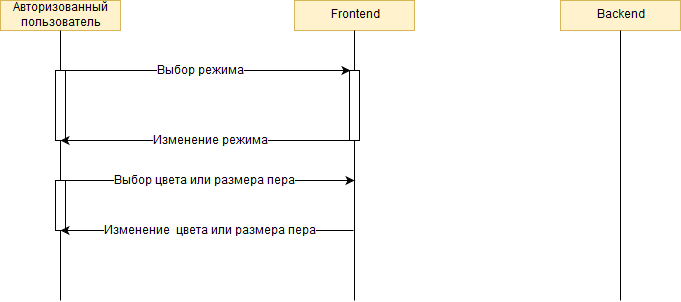

The diagram above was exported from draw.io. Its source (the exported page's mxGraphModel, read from the mxfile embedded in the PNG):
<mxGraphModel dx="903" dy="563" grid="1" gridSize="10" guides="1" tooltips="1" connect="1" arrows="1" fold="1" page="1" pageScale="1" pageWidth="827" pageHeight="1169" background="#ffffff" math="0" shadow="0">
  <root>
    <mxCell id="0" />
    <mxCell id="1" parent="0" />
    <mxCell id="2" value="Aвторизованный&lt;br&gt;пользователь" style="rounded=0;whiteSpace=wrap;html=1;fillColor=#fff2cc;strokeColor=#d6b656;" vertex="1" parent="1">
      <mxGeometry x="60" y="70" width="120" height="30" as="geometry" />
    </mxCell>
    <mxCell id="3" value="Frontend" style="rounded=0;whiteSpace=wrap;html=1;fillColor=#fff2cc;strokeColor=#d6b656;" vertex="1" parent="1">
      <mxGeometry x="354" y="70" width="120" height="30" as="geometry" />
    </mxCell>
    <mxCell id="4" value="Backend" style="rounded=0;whiteSpace=wrap;html=1;fillColor=#fff2cc;strokeColor=#d6b656;" vertex="1" parent="1">
      <mxGeometry x="620" y="70" width="120" height="30" as="geometry" />
    </mxCell>
    <mxCell id="5" value="" style="endArrow=none;html=1;entryX=0.5;entryY=1;" edge="1" source="8" target="2" parent="1">
      <mxGeometry width="50" height="50" relative="1" as="geometry">
        <mxPoint x="120" y="430" as="sourcePoint" />
        <mxPoint x="110" y="120" as="targetPoint" />
      </mxGeometry>
    </mxCell>
    <mxCell id="6" value="" style="endArrow=none;html=1;entryX=0.5;entryY=1;" edge="1" source="12" parent="1">
      <mxGeometry width="50" height="50" relative="1" as="geometry">
        <mxPoint x="414" y="430" as="sourcePoint" />
        <mxPoint x="414" y="100" as="targetPoint" />
      </mxGeometry>
    </mxCell>
    <mxCell id="7" value="" style="endArrow=none;html=1;entryX=0.5;entryY=1;" edge="1" parent="1">
      <mxGeometry width="50" height="50" relative="1" as="geometry">
        <mxPoint x="680" y="370" as="sourcePoint" />
        <mxPoint x="680" y="100" as="targetPoint" />
      </mxGeometry>
    </mxCell>
    <mxCell id="8" value="" style="rounded=0;whiteSpace=wrap;html=1;" vertex="1" parent="1">
      <mxGeometry x="115" y="140" width="10" height="70" as="geometry" />
    </mxCell>
    <mxCell id="9" value="" style="endArrow=none;html=1;entryX=0.5;entryY=1;" edge="1" source="22" target="8" parent="1">
      <mxGeometry width="50" height="50" relative="1" as="geometry">
        <mxPoint x="120" y="430" as="sourcePoint" />
        <mxPoint x="120" y="100" as="targetPoint" />
      </mxGeometry>
    </mxCell>
    <mxCell id="10" value="" style="endArrow=classic;html=1;exitX=0.5;exitY=0;" edge="1" source="8" parent="1">
      <mxGeometry width="50" height="50" relative="1" as="geometry">
        <mxPoint x="230" y="220" as="sourcePoint" />
        <mxPoint x="410" y="140" as="targetPoint" />
      </mxGeometry>
    </mxCell>
    <mxCell id="11" value="Выбор режима" style="text;html=1;resizable=0;points=[];align=center;verticalAlign=middle;labelBackgroundColor=#ffffff;direction=south;" vertex="1" connectable="0" parent="10">
      <mxGeometry x="-0.3448" y="1" relative="1" as="geometry">
        <mxPoint x="45" y="1" as="offset" />
      </mxGeometry>
    </mxCell>
    <mxCell id="12" value="" style="rounded=0;whiteSpace=wrap;html=1;" vertex="1" parent="1">
      <mxGeometry x="409" y="140" width="10" height="70" as="geometry" />
    </mxCell>
    <mxCell id="13" value="" style="endArrow=none;html=1;entryX=0.5;entryY=1;" edge="1" target="12" parent="1">
      <mxGeometry width="50" height="50" relative="1" as="geometry">
        <mxPoint x="414" y="370" as="sourcePoint" />
        <mxPoint x="414" y="100" as="targetPoint" />
      </mxGeometry>
    </mxCell>
    <mxCell id="18" value="" style="endArrow=classic;html=1;exitX=0.5;exitY=1;" edge="1" parent="1">
      <mxGeometry width="50" height="50" relative="1" as="geometry">
        <mxPoint x="414" y="210" as="sourcePoint" />
        <mxPoint x="120" y="210" as="targetPoint" />
      </mxGeometry>
    </mxCell>
    <mxCell id="19" value="Изменение режима" style="text;html=1;resizable=0;points=[];align=center;verticalAlign=middle;labelBackgroundColor=#ffffff;" vertex="1" connectable="0" parent="18">
      <mxGeometry x="-0.1615" y="2" relative="1" as="geometry">
        <mxPoint x="-21" y="-2" as="offset" />
      </mxGeometry>
    </mxCell>
    <mxCell id="22" value="" style="rounded=0;whiteSpace=wrap;html=1;" vertex="1" parent="1">
      <mxGeometry x="115" y="250" width="10" height="50" as="geometry" />
    </mxCell>
    <mxCell id="23" value="" style="endArrow=none;html=1;entryX=0.5;entryY=1;" edge="1" target="22" parent="1">
      <mxGeometry width="50" height="50" relative="1" as="geometry">
        <mxPoint x="120" y="370" as="sourcePoint" />
        <mxPoint x="120" y="190" as="targetPoint" />
      </mxGeometry>
    </mxCell>
    <mxCell id="26" value="" style="endArrow=classic;html=1;exitX=0.5;exitY=0;" edge="1" parent="1">
      <mxGeometry width="50" height="50" relative="1" as="geometry">
        <mxPoint x="124" y="250" as="sourcePoint" />
        <mxPoint x="414" y="250" as="targetPoint" />
      </mxGeometry>
    </mxCell>
    <mxCell id="27" value="Выбор цвета или размера пера" style="text;html=1;resizable=0;points=[];align=center;verticalAlign=middle;labelBackgroundColor=#ffffff;direction=south;" vertex="1" connectable="0" parent="26">
      <mxGeometry x="-0.3448" y="1" relative="1" as="geometry">
        <mxPoint x="45" y="1" as="offset" />
      </mxGeometry>
    </mxCell>
    <mxCell id="42" value="" style="endArrow=classic;html=1;exitX=0.5;exitY=1;" edge="1" parent="1">
      <mxGeometry width="50" height="50" relative="1" as="geometry">
        <mxPoint x="413" y="300" as="sourcePoint" />
        <mxPoint x="120" y="300" as="targetPoint" />
      </mxGeometry>
    </mxCell>
    <mxCell id="43" value="Изменение&amp;nbsp; цвета или размера пера" style="text;html=1;resizable=0;points=[];align=center;verticalAlign=middle;labelBackgroundColor=#ffffff;" vertex="1" connectable="0" parent="42">
      <mxGeometry x="-0.1615" y="2" relative="1" as="geometry">
        <mxPoint x="-21" y="-2" as="offset" />
      </mxGeometry>
    </mxCell>
  </root>
</mxGraphModel>